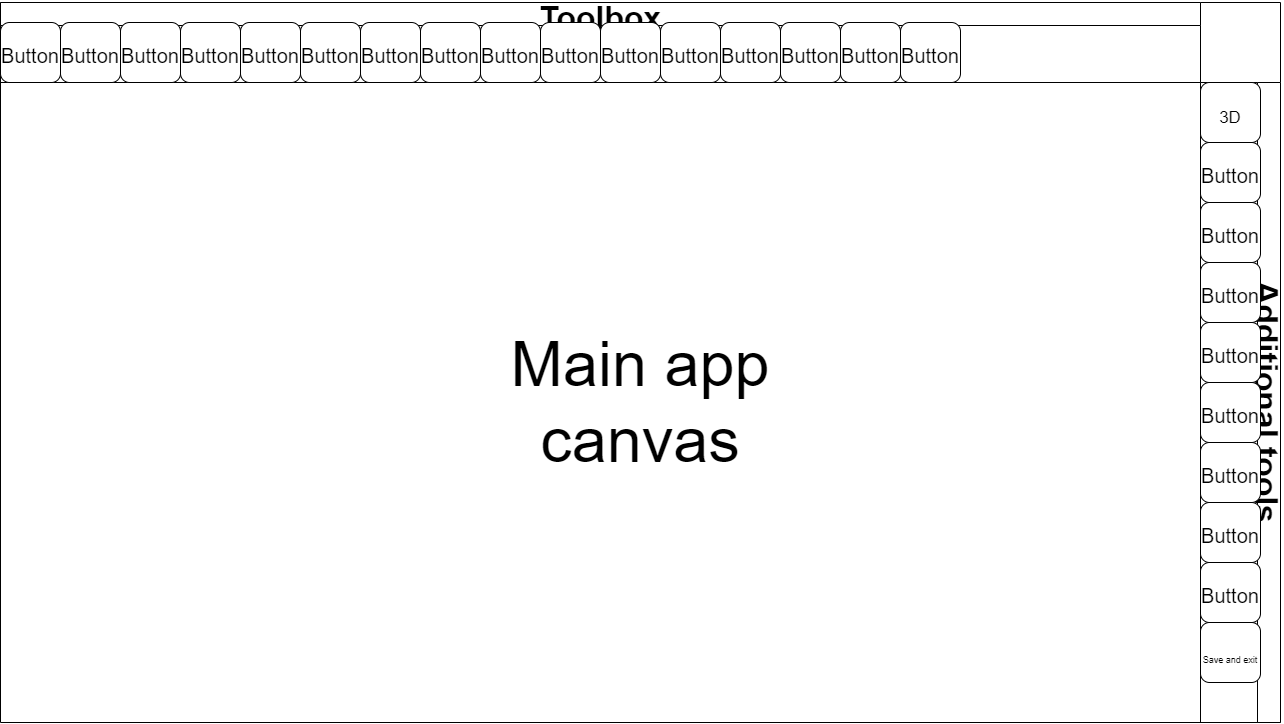

The diagram above was exported from draw.io. Its source (the exported page's mxGraphModel, read from the mxfile embedded in the PNG):
<mxGraphModel dx="1695" dy="2561" grid="1" gridSize="10" guides="1" tooltips="1" connect="1" arrows="1" fold="1" page="1" pageScale="1" pageWidth="827" pageHeight="1169" math="0" shadow="0">
  <root>
    <mxCell id="AidDLShi9yj9XxMSi4-R-0" />
    <mxCell id="AidDLShi9yj9XxMSi4-R-1" parent="AidDLShi9yj9XxMSi4-R-0" />
    <mxCell id="DYq_UBs58cXRZAinjUmd-0" value="" style="swimlane;startSize=0;fontSize=51;" parent="AidDLShi9yj9XxMSi4-R-1" vertex="1">
      <mxGeometry width="1280" height="720" as="geometry" />
    </mxCell>
    <mxCell id="DYq_UBs58cXRZAinjUmd-2" value="Additional tools" style="swimlane;horizontal=0;fontSize=32;rotation=-180;" parent="DYq_UBs58cXRZAinjUmd-0" vertex="1">
      <mxGeometry x="1200" y="80" width="80" height="640" as="geometry" />
    </mxCell>
    <mxCell id="DYq_UBs58cXRZAinjUmd-23" value="&lt;font style=&quot;font-size: 17px&quot;&gt;3D&lt;br&gt;&lt;/font&gt;" style="rounded=1;whiteSpace=wrap;html=1;fontSize=32;" parent="DYq_UBs58cXRZAinjUmd-2" vertex="1">
      <mxGeometry width="60" height="60" as="geometry" />
    </mxCell>
    <mxCell id="DYq_UBs58cXRZAinjUmd-24" value="&lt;font style=&quot;font-size: 20px&quot;&gt;Button&lt;/font&gt;" style="rounded=1;whiteSpace=wrap;html=1;fontSize=32;" parent="DYq_UBs58cXRZAinjUmd-2" vertex="1">
      <mxGeometry y="60" width="60" height="60" as="geometry" />
    </mxCell>
    <mxCell id="DYq_UBs58cXRZAinjUmd-25" value="&lt;font style=&quot;font-size: 20px&quot;&gt;Button&lt;/font&gt;" style="rounded=1;whiteSpace=wrap;html=1;fontSize=32;" parent="DYq_UBs58cXRZAinjUmd-2" vertex="1">
      <mxGeometry y="120" width="60" height="60" as="geometry" />
    </mxCell>
    <mxCell id="DYq_UBs58cXRZAinjUmd-26" value="&lt;font style=&quot;font-size: 20px&quot;&gt;Button&lt;/font&gt;" style="rounded=1;whiteSpace=wrap;html=1;fontSize=32;" parent="DYq_UBs58cXRZAinjUmd-2" vertex="1">
      <mxGeometry y="180" width="60" height="60" as="geometry" />
    </mxCell>
    <mxCell id="DYq_UBs58cXRZAinjUmd-27" value="&lt;font style=&quot;font-size: 20px&quot;&gt;Button&lt;/font&gt;" style="rounded=1;whiteSpace=wrap;html=1;fontSize=32;" parent="DYq_UBs58cXRZAinjUmd-2" vertex="1">
      <mxGeometry y="240" width="60" height="60" as="geometry" />
    </mxCell>
    <mxCell id="DYq_UBs58cXRZAinjUmd-28" value="&lt;font style=&quot;font-size: 20px&quot;&gt;Button&lt;/font&gt;" style="rounded=1;whiteSpace=wrap;html=1;fontSize=32;" parent="DYq_UBs58cXRZAinjUmd-2" vertex="1">
      <mxGeometry y="300" width="60" height="60" as="geometry" />
    </mxCell>
    <mxCell id="DYq_UBs58cXRZAinjUmd-29" value="&lt;font style=&quot;font-size: 20px&quot;&gt;Button&lt;/font&gt;" style="rounded=1;whiteSpace=wrap;html=1;fontSize=32;" parent="DYq_UBs58cXRZAinjUmd-2" vertex="1">
      <mxGeometry y="360" width="60" height="60" as="geometry" />
    </mxCell>
    <mxCell id="DYq_UBs58cXRZAinjUmd-30" value="&lt;font style=&quot;font-size: 20px&quot;&gt;Button&lt;/font&gt;" style="rounded=1;whiteSpace=wrap;html=1;fontSize=32;" parent="DYq_UBs58cXRZAinjUmd-2" vertex="1">
      <mxGeometry y="420" width="60" height="60" as="geometry" />
    </mxCell>
    <mxCell id="DYq_UBs58cXRZAinjUmd-31" value="&lt;font style=&quot;font-size: 20px&quot;&gt;Button&lt;/font&gt;" style="rounded=1;whiteSpace=wrap;html=1;fontSize=32;" parent="DYq_UBs58cXRZAinjUmd-2" vertex="1">
      <mxGeometry y="480" width="60" height="60" as="geometry" />
    </mxCell>
    <mxCell id="DYq_UBs58cXRZAinjUmd-32" value="&lt;span style=&quot;font-size: 9px ; text-align: justify&quot;&gt;Save and exit&lt;/span&gt;" style="rounded=1;whiteSpace=wrap;html=1;fontSize=32;" parent="DYq_UBs58cXRZAinjUmd-2" vertex="1">
      <mxGeometry y="540" width="60" height="60" as="geometry" />
    </mxCell>
    <mxCell id="DYq_UBs58cXRZAinjUmd-33" value="&lt;font style=&quot;font-size: 63px&quot;&gt;Main app canvas&lt;/font&gt;" style="text;html=1;strokeColor=none;fillColor=none;align=center;verticalAlign=middle;whiteSpace=wrap;rounded=0;fontSize=17;" parent="DYq_UBs58cXRZAinjUmd-0" vertex="1">
      <mxGeometry x="455" y="295" width="370" height="210" as="geometry" />
    </mxCell>
    <mxCell id="DYq_UBs58cXRZAinjUmd-1" value="Toolbox" style="swimlane;fontSize=32;horizontal=1;" parent="AidDLShi9yj9XxMSi4-R-1" vertex="1">
      <mxGeometry width="1200" height="80" as="geometry" />
    </mxCell>
    <mxCell id="DYq_UBs58cXRZAinjUmd-4" value="&lt;font style=&quot;font-size: 20px&quot;&gt;Button&lt;/font&gt;" style="rounded=1;whiteSpace=wrap;html=1;fontSize=32;" parent="DYq_UBs58cXRZAinjUmd-1" vertex="1">
      <mxGeometry y="20" width="60" height="60" as="geometry" />
    </mxCell>
    <mxCell id="DYq_UBs58cXRZAinjUmd-5" value="&lt;font style=&quot;font-size: 20px&quot;&gt;Button&lt;/font&gt;" style="rounded=1;whiteSpace=wrap;html=1;fontSize=32;" parent="DYq_UBs58cXRZAinjUmd-1" vertex="1">
      <mxGeometry x="60" y="20" width="60" height="60" as="geometry" />
    </mxCell>
    <mxCell id="DYq_UBs58cXRZAinjUmd-6" value="&lt;font style=&quot;font-size: 20px&quot;&gt;Button&lt;/font&gt;" style="rounded=1;whiteSpace=wrap;html=1;fontSize=32;" parent="DYq_UBs58cXRZAinjUmd-1" vertex="1">
      <mxGeometry x="120" y="20" width="60" height="60" as="geometry" />
    </mxCell>
    <mxCell id="DYq_UBs58cXRZAinjUmd-8" value="&lt;font style=&quot;font-size: 20px&quot;&gt;Button&lt;/font&gt;" style="rounded=1;whiteSpace=wrap;html=1;fontSize=32;" parent="DYq_UBs58cXRZAinjUmd-1" vertex="1">
      <mxGeometry x="180" y="20" width="60" height="60" as="geometry" />
    </mxCell>
    <mxCell id="DYq_UBs58cXRZAinjUmd-9" value="&lt;font style=&quot;font-size: 20px&quot;&gt;Button&lt;/font&gt;" style="rounded=1;whiteSpace=wrap;html=1;fontSize=32;" parent="DYq_UBs58cXRZAinjUmd-1" vertex="1">
      <mxGeometry x="240" y="20" width="60" height="60" as="geometry" />
    </mxCell>
    <mxCell id="DYq_UBs58cXRZAinjUmd-10" value="&lt;font style=&quot;font-size: 20px&quot;&gt;Button&lt;/font&gt;" style="rounded=1;whiteSpace=wrap;html=1;fontSize=32;" parent="DYq_UBs58cXRZAinjUmd-1" vertex="1">
      <mxGeometry x="300" y="20" width="60" height="60" as="geometry" />
    </mxCell>
    <mxCell id="DYq_UBs58cXRZAinjUmd-11" value="&lt;font style=&quot;font-size: 20px&quot;&gt;Button&lt;/font&gt;" style="rounded=1;whiteSpace=wrap;html=1;fontSize=32;" parent="DYq_UBs58cXRZAinjUmd-1" vertex="1">
      <mxGeometry x="360" y="20" width="60" height="60" as="geometry" />
    </mxCell>
    <mxCell id="DYq_UBs58cXRZAinjUmd-12" value="&lt;font style=&quot;font-size: 20px&quot;&gt;Button&lt;/font&gt;" style="rounded=1;whiteSpace=wrap;html=1;fontSize=32;" parent="DYq_UBs58cXRZAinjUmd-1" vertex="1">
      <mxGeometry x="420" y="20" width="60" height="60" as="geometry" />
    </mxCell>
    <mxCell id="DYq_UBs58cXRZAinjUmd-13" value="&lt;font style=&quot;font-size: 20px&quot;&gt;Button&lt;/font&gt;" style="rounded=1;whiteSpace=wrap;html=1;fontSize=32;" parent="DYq_UBs58cXRZAinjUmd-1" vertex="1">
      <mxGeometry x="480" y="20" width="60" height="60" as="geometry" />
    </mxCell>
    <mxCell id="DYq_UBs58cXRZAinjUmd-14" value="&lt;font style=&quot;font-size: 20px&quot;&gt;Button&lt;/font&gt;" style="rounded=1;whiteSpace=wrap;html=1;fontSize=32;" parent="DYq_UBs58cXRZAinjUmd-1" vertex="1">
      <mxGeometry x="540" y="20" width="60" height="60" as="geometry" />
    </mxCell>
    <mxCell id="DYq_UBs58cXRZAinjUmd-15" value="&lt;font style=&quot;font-size: 20px&quot;&gt;Button&lt;/font&gt;" style="rounded=1;whiteSpace=wrap;html=1;fontSize=32;" parent="DYq_UBs58cXRZAinjUmd-1" vertex="1">
      <mxGeometry x="600" y="20" width="60" height="60" as="geometry" />
    </mxCell>
    <mxCell id="DYq_UBs58cXRZAinjUmd-16" value="&lt;font style=&quot;font-size: 20px&quot;&gt;Button&lt;/font&gt;" style="rounded=1;whiteSpace=wrap;html=1;fontSize=32;" parent="DYq_UBs58cXRZAinjUmd-1" vertex="1">
      <mxGeometry x="660" y="20" width="60" height="60" as="geometry" />
    </mxCell>
    <mxCell id="DYq_UBs58cXRZAinjUmd-17" value="&lt;font style=&quot;font-size: 20px&quot;&gt;Button&lt;/font&gt;" style="rounded=1;whiteSpace=wrap;html=1;fontSize=32;" parent="DYq_UBs58cXRZAinjUmd-1" vertex="1">
      <mxGeometry x="720" y="20" width="60" height="60" as="geometry" />
    </mxCell>
    <mxCell id="DYq_UBs58cXRZAinjUmd-18" value="&lt;font style=&quot;font-size: 20px&quot;&gt;Button&lt;/font&gt;" style="rounded=1;whiteSpace=wrap;html=1;fontSize=32;" parent="DYq_UBs58cXRZAinjUmd-1" vertex="1">
      <mxGeometry x="780" y="20" width="60" height="60" as="geometry" />
    </mxCell>
    <mxCell id="DYq_UBs58cXRZAinjUmd-19" value="&lt;font style=&quot;font-size: 20px&quot;&gt;Button&lt;/font&gt;" style="rounded=1;whiteSpace=wrap;html=1;fontSize=32;" parent="DYq_UBs58cXRZAinjUmd-1" vertex="1">
      <mxGeometry x="840" y="20" width="60" height="60" as="geometry" />
    </mxCell>
    <mxCell id="DYq_UBs58cXRZAinjUmd-20" value="&lt;font style=&quot;font-size: 20px&quot;&gt;Button&lt;/font&gt;" style="rounded=1;whiteSpace=wrap;html=1;fontSize=32;" parent="DYq_UBs58cXRZAinjUmd-1" vertex="1">
      <mxGeometry x="900" y="20" width="60" height="60" as="geometry" />
    </mxCell>
  </root>
</mxGraphModel>